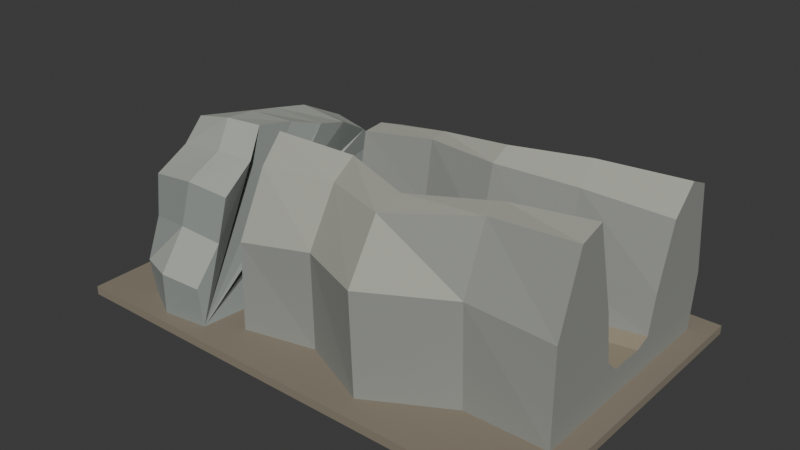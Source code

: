 # Source: source.blend  (saved by Blender 4.3.34; exported with 4.5.12 LTS)
import bpy
from mathutils import Matrix  # noqa: F401  (used for matrix-valued properties, if any)

bpy.ops.wm.read_factory_settings(use_empty=True)
scene = bpy.context.scene
scene.name = 'Scene'

# ---- collections
col_collection = bpy.data.collections.new('Collection'); scene.collection.children.link(col_collection)

# ---- materials (node trees are filled in below, after node groups)
mat_coherentslateside = bpy.data.materials.new('CoherentSlateSide')
mat_coherentslateside.diffuse_color = (0.29, 0.32, 0.3, 1.0)
mat_coherentweatheredupperstone = bpy.data.materials.new('CoherentWeatheredUpperStone')
mat_coherentweatheredupperstone.diffuse_color = (0.42, 0.44, 0.39, 1.0)
mat_coherentshadedunderside = bpy.data.materials.new('CoherentShadedUnderside')
mat_coherentshadedunderside.diffuse_color = (0.23, 0.255, 0.24, 1.0)
mat_facetedgreyrocksides = bpy.data.materials.new('FacetedGreyRockSides')
mat_facetedgreyrocksides.diffuse_color = (0.29, 0.3, 0.275, 1.0)
mat_weatheredrockcrest = bpy.data.materials.new('WeatheredRockCrest')
mat_weatheredrockcrest.diffuse_color = (0.4, 0.405, 0.35, 1.0)
mat_dryearthpassagefloor = bpy.data.materials.new('DryEarthPassageFloor')
mat_dryearthpassagefloor.diffuse_color = (0.31, 0.265, 0.19, 1.0)
mat_sceneonly_dryearthsupport = bpy.data.materials.new('SceneOnly_DryEarthSupport')
mat_sceneonly_dryearthsupport.diffuse_color = (0.25, 0.215, 0.16, 1.0)

# ---- material node trees
mat_coherentslateside.use_nodes = True; mat_coherentslateside.node_tree.nodes.clear()
_N = mat_coherentslateside.node_tree.nodes; _L = mat_coherentslateside.node_tree.links
n0 = _N.new('ShaderNodeBsdfPrincipled'); n0.name = 'Principled BSDF'; n0.location = (10, 300)
n0.inputs[0].default_value = (0.29, 0.32, 0.3, 1.0)
n0.inputs[2].default_value = 0.96
n1 = _N.new('ShaderNodeOutputMaterial'); n1.name = 'Material Output'; n1.location = (300, 300)
_L.new(n0.outputs[0], n1.inputs[0])
n1.is_active_output = True
mat_coherentweatheredupperstone.use_nodes = True; mat_coherentweatheredupperstone.node_tree.nodes.clear()
_N = mat_coherentweatheredupperstone.node_tree.nodes; _L = mat_coherentweatheredupperstone.node_tree.links
n0 = _N.new('ShaderNodeBsdfPrincipled'); n0.name = 'Principled BSDF'; n0.location = (10, 300)
n0.inputs[0].default_value = (0.42, 0.44, 0.39, 1.0)
n0.inputs[2].default_value = 0.95
n1 = _N.new('ShaderNodeOutputMaterial'); n1.name = 'Material Output'; n1.location = (300, 300)
_L.new(n0.outputs[0], n1.inputs[0])
n1.is_active_output = True
mat_coherentshadedunderside.use_nodes = True; mat_coherentshadedunderside.node_tree.nodes.clear()
_N = mat_coherentshadedunderside.node_tree.nodes; _L = mat_coherentshadedunderside.node_tree.links
n0 = _N.new('ShaderNodeBsdfPrincipled'); n0.name = 'Principled BSDF'; n0.location = (10, 300)
n0.inputs[0].default_value = (0.23, 0.255, 0.24, 1.0)
n0.inputs[2].default_value = 0.98
n1 = _N.new('ShaderNodeOutputMaterial'); n1.name = 'Material Output'; n1.location = (300, 300)
_L.new(n0.outputs[0], n1.inputs[0])
n1.is_active_output = True
mat_facetedgreyrocksides.use_nodes = True; mat_facetedgreyrocksides.node_tree.nodes.clear()
_N = mat_facetedgreyrocksides.node_tree.nodes; _L = mat_facetedgreyrocksides.node_tree.links
n0 = _N.new('ShaderNodeBsdfPrincipled'); n0.name = 'Principled BSDF'; n0.location = (10, 300)
n0.inputs[0].default_value = (0.29, 0.3, 0.275, 1.0)
n0.inputs[2].default_value = 0.98
n1 = _N.new('ShaderNodeOutputMaterial'); n1.name = 'Material Output'; n1.location = (300, 300)
_L.new(n0.outputs[0], n1.inputs[0])
n1.is_active_output = True
mat_weatheredrockcrest.use_nodes = True; mat_weatheredrockcrest.node_tree.nodes.clear()
_N = mat_weatheredrockcrest.node_tree.nodes; _L = mat_weatheredrockcrest.node_tree.links
n0 = _N.new('ShaderNodeBsdfPrincipled'); n0.name = 'Principled BSDF'; n0.location = (10, 300)
n0.inputs[0].default_value = (0.4, 0.405, 0.35, 1.0)
n0.inputs[2].default_value = 0.97
n1 = _N.new('ShaderNodeOutputMaterial'); n1.name = 'Material Output'; n1.location = (300, 300)
_L.new(n0.outputs[0], n1.inputs[0])
n1.is_active_output = True
mat_dryearthpassagefloor.use_nodes = True; mat_dryearthpassagefloor.node_tree.nodes.clear()
_N = mat_dryearthpassagefloor.node_tree.nodes; _L = mat_dryearthpassagefloor.node_tree.links
n0 = _N.new('ShaderNodeBsdfPrincipled'); n0.name = 'Principled BSDF'; n0.location = (10, 300)
n0.inputs[0].default_value = (0.31, 0.265, 0.19, 1.0)
n0.inputs[2].default_value = 1.0
n1 = _N.new('ShaderNodeOutputMaterial'); n1.name = 'Material Output'; n1.location = (300, 300)
_L.new(n0.outputs[0], n1.inputs[0])
n1.is_active_output = True
mat_sceneonly_dryearthsupport.use_nodes = True; mat_sceneonly_dryearthsupport.node_tree.nodes.clear()
_N = mat_sceneonly_dryearthsupport.node_tree.nodes; _L = mat_sceneonly_dryearthsupport.node_tree.links
n0 = _N.new('ShaderNodeBsdfPrincipled'); n0.name = 'Principled BSDF'; n0.location = (10, 300)
n0.inputs[0].default_value = (0.25, 0.215, 0.16, 1.0)
n0.inputs[2].default_value = 0.96
n1 = _N.new('ShaderNodeOutputMaterial'); n1.name = 'Material Output'; n1.location = (300, 300)
_L.new(n0.outputs[0], n1.inputs[0])
n1.is_active_output = True

# ---- world
world_world = bpy.data.worlds.new('World'); scene.world = world_world
world_world.use_nodes = True; world_world.node_tree.nodes.clear()
_N = world_world.node_tree.nodes; _L = world_world.node_tree.links
n0 = _N.new('ShaderNodeOutputWorld'); n0.name = 'World Output'; n0.location = (300, 300)
n1 = _N.new('ShaderNodeBackground'); n1.name = 'Background'; n1.location = (10, 300)
n1.inputs[0].default_value = (0.05088, 0.05088, 0.05088, 1.0)
_L.new(n1.outputs[0], n0.inputs[0])
n0.is_active_output = True
world_world.color = (0.05088, 0.05088, 0.05088)
world_world.sun_shadow_jitter_overblur = 0.0

# ---- meshes
me_arch__wholeasymmetricrockbridge = bpy.data.meshes.new('arch__WholeAsymmetricRockBridge')
me_arch__wholeasymmetricrockbridge.from_pydata([(-1.548, -1.952, 0.12), (-1.467, -1.172, 0.12), (-1.57, -1.172, 0.55), (-1.509, -1.012, 0.97), (-1.566, 0.7481, 0.67), (-1.45, 0.8081, 0.12), (-1.363, 1.578, 0.12), (-1.524, 0.4681, 1.08), (-1.443, 1.758, 0.74), (-1.392, -0.05192, 1.46), (-1.563, 1.328, 1.56), (-1.53, 1.068, 1.83), (-1.381, -0.6419, 1.36), (-1.397, 0.5181, 2.14), (-1.377, 0.07808, 2.26), (-1.502, -0.3219, 2.38), (-1.572, -0.8019, 2.46), (-1.475, -1.072, 2.1), (-1.366, -1.602, 1.83), (-1.42, -1.722, 1.24), (-1.55, -2.012, 0.68), (-2.816, -1.051, 0.5113), (-2.747, -1.051, 0.12), (-2.658, -1.784, 0.12), (-2.836, -0.9003, 0.8935), (-2.804, 1.534, 0.12), (-2.73, 0.8105, 0.12), (-2.669, 0.7541, 0.6205), (-2.663, 0.4909, 0.9936), (-2.837, 1.703, 0.6842), (-2.807, 1.299, 1.43), (-2.718, 0.002075, 1.339), (-2.734, 1.055, 1.676), (-2.671, 0.5379, 1.958), (-2.793, -0.5525, 1.248), (-2.662, 0.1243, 2.067), (-2.714, -0.2517, 2.177), (-2.789, -0.7029, 2.249), (-2.835, -0.9567, 1.922), (-2.752, -1.568, 1.139), (-2.819, -1.455, 1.676), (-2.682, -1.84, 0.6296), (-2.145, -1.175, 0.5636), (-2.177, -1.208, 0.12), (-2.174, 0.8158, 0.12), (-2.161, 0.7351, 0.6653), (-2.052, 1.863, 0.7537), (-2.124, 1.647, 0.12), (-2.069, -1.736, 1.272), (-2.02, -1.611, 1.849), (-2.177, -2.036, 0.12), (-2.141, -2.063, 0.7019), (-2.018, 1.424, 1.612), (-2.049, 1.133, 1.898), (-2.12, 0.5284, 2.201), (-2.173, 0.04591, 2.289), (-2.164, -0.3702, 2.374), (-2.1, -0.8429, 2.437), (-2.035, -1.087, 2.091), (-2.073, -0.9971, 1.004), (-2.022, -0.6297, 1.404), (-2.032, -0.05285, 1.487), (-2.096, 0.4543, 1.083)], [], [(0, 1, 2), (0, 2, 3), (4, 5, 6), (7, 6, 8), (9, 8, 10), (9, 10, 11), (12, 11, 13), (12, 13, 14), (0, 12, 14), (0, 14, 15), (0, 15, 16), (0, 16, 17), (17, 18, 19), (0, 17, 19), (19, 20, 0), (21, 22, 23), (24, 21, 23), (25, 26, 27), (25, 27, 28), (29, 25, 28), (30, 29, 31), (32, 30, 31), (33, 32, 34), (35, 33, 34), (36, 35, 23), (37, 36, 23), (38, 37, 23), (39, 40, 38), (39, 38, 23), (23, 41, 39), (1, 42, 2), (1, 43, 42), (4, 44, 5), (4, 45, 44), (6, 46, 8), (6, 47, 46), (18, 48, 19), (18, 49, 48), (20, 50, 0), (20, 51, 50), (43, 21, 42), (43, 22, 21), (45, 26, 44), (45, 27, 26), (47, 29, 46), (47, 25, 29), (49, 39, 48), (49, 40, 39), (48, 39, 41), (51, 23, 50), (51, 41, 23), (12, 9, 11), (34, 24, 23), (35, 34, 23), (8, 52, 10), (8, 46, 52), (10, 53, 11), (10, 52, 53), (11, 54, 13), (11, 53, 54), (13, 55, 14), (13, 54, 55), (14, 56, 15), (14, 55, 56), (15, 57, 16), (15, 56, 57), (16, 58, 17), (16, 57, 58), (17, 49, 18), (17, 58, 49), (19, 51, 20), (19, 48, 51), (46, 30, 52), (46, 29, 30), (52, 32, 53), (52, 30, 32), (53, 33, 54), (53, 32, 33), (54, 35, 55), (54, 33, 35), (55, 36, 56), (55, 35, 36), (56, 37, 57), (56, 36, 37), (57, 38, 58), (57, 37, 38), (58, 40, 49), (58, 38, 40), (48, 41, 51), (0, 3, 12), (7, 4, 6), (9, 7, 8), (29, 28, 31), (32, 31, 34), (2, 59, 3), (2, 42, 59), (3, 60, 12), (3, 59, 60), (12, 61, 9), (12, 60, 61), (9, 62, 7), (9, 61, 62), (7, 45, 4), (7, 62, 45), (5, 47, 6), (5, 44, 47), (0, 43, 1), (0, 50, 43), (42, 24, 59), (42, 21, 24), (59, 34, 60), (59, 24, 34), (60, 31, 61), (60, 34, 31), (61, 28, 62), (61, 31, 28), (62, 27, 45), (62, 28, 27), (44, 25, 47), (44, 26, 25), (50, 22, 43), (50, 23, 22)])
me_arch__wholeasymmetricrockbridge.polygons.foreach_set('material_index', [0, 0, 0, 0, 0, 0, 0, 0, 0, 0, 0, 0, 0, 0, 0, 0, 0, 0, 0, 0, 0, 0, 0, 0, 0, 0, 0, 0, 0, 0, 0, 0, 0, 0, 0, 0, 0, 0, 0, 0, 0, 0, 0, 0, 0, 0, 0, 0, 0, 0, 0, 1, 1, 1, 1, 1, 1, 1, 1, 1, 1, 1, 1, 1, 1, 1, 1, 1, 1, 1, 1, 1, 1, 1, 1, 1, 1, 1, 1, 1, 1, 1, 1, 1, 1, 1, 1, 1, 1, 2, 2, 2, 2, 2, 2, 2, 2, 2, 2, 2, 2, 2, 2, 2, 2, 2, 2, 2, 2, 2, 2, 2, 2, 2, 2, 2, 2, 2, 2, 2, 2, 2])
me_arch__wholeasymmetricrockbridge.materials.append(mat_coherentslateside)
me_arch__wholeasymmetricrockbridge.materials.append(mat_coherentweatheredupperstone)
me_arch__wholeasymmetricrockbridge.materials.append(mat_coherentshadedunderside)
me_arch__wholeasymmetricrockbridge.materials.append(mat_facetedgreyrocksides)
me_arch__wholeasymmetricrockbridge.materials.append(mat_weatheredrockcrest)
me_arch__wholeasymmetricrockbridge.materials.append(mat_dryearthpassagefloor)
me_arch__wholeasymmetricrockbridge.materials.append(mat_sceneonly_dryearthsupport)
me_arch__wholeasymmetricrockbridge.update()
me_ravine__wholecontinuousdryrockravine = bpy.data.meshes.new('ravine__WholeContinuousDryRockRavine')
me_ravine__wholecontinuousdryrockravine.from_pydata([(-1.11, 1.347, 1.924), (-1.11, 1.64, 0.9922), (-1.11, 1.447, 0.12), (-1.11, 0.9452, 2.076), (-1.11, 0.6312, 2.05), (-1.11, 0.4973, 1.34), (-1.11, 0.347, 0.42), (-1.11, 0.127, 0.34), (-1.11, -1.673, 0.12), (-1.11, -0.373, 0.34), (-1.11, -1.643, 1.335), (-1.11, -0.553, 0.52), (-1.11, -0.7222, 1.608), (-1.11, -0.9045, 2.535), (-1.11, -1.209, 2.19), (3.11, 1.847, 0.12), (3.11, 1.937, 0.9084), (3.11, 1.771, 2.151), (3.11, 1.47, 2.282), (3.11, 1.12, 1.932), (3.11, 0.8532, 1.071), (3.11, 0.747, 0.56), (3.11, 0.527, 0.48), (3.11, -1.273, 0.12), (3.11, 0.02701, 0.48), (3.11, -1.279, 1.447), (3.11, -0.153, 0.66), (3.11, -0.2672, 1.356), (3.11, -0.5845, 2.568), (3.11, -0.9364, 2.46), (-0.13, 1.521, 0.12), (-0.13, -1.443, 0.12), (-0.13, 1.663, 0.8709), (-0.13, 1.382, 1.881), (-0.13, 0.6579, 1.293), (-0.13, 0.7906, 2.146), (-0.13, 0.476, 0.455), (-0.13, -0.4907, 1.538), (-0.13, -0.379, 0.555), (-0.13, -0.6851, 2.42), (-0.13, -1.464, 1.455), (0.89, 1.453, 0.12), (0.89, -1.885, 0.12), (0.89, 1.563, 0.7868), (0.89, 1.293, 1.943), (0.89, 0.4767, 1.176), (0.89, 0.6769, 2.146), (0.89, 0.2764, 0.49), (0.89, -0.7775, 1.417), (0.89, -0.6866, 0.59), (0.89, -1.053, 2.381), (0.89, -1.937, 1.548), (1.97, 1.56, 0.12), (1.97, -1.279, 0.12), (1.97, 1.623, 0.8035), (1.97, 1.443, 2.064), (1.97, 0.7043, 1.077), (1.97, 0.9244, 2.051), (1.97, 0.5592, 0.525), (1.97, -0.3264, 1.335), (1.97, -0.2598, 0.625), (1.97, -0.6077, 2.447), (0.89, -1.469, 2.299), (1.97, -1.326, 1.544), (1.97, -0.9694, 2.415), (-0.13, 1.046, 2.174), (-0.13, -1.026, 2.199), (0.89, 0.9644, 2.292), (1.97, 1.192, 2.34), (-0.13, 0.267, 0.375), (-0.13, -0.208, 0.375), (0.89, 0.04101, 0.41), (0.89, -0.494, 0.41), (1.97, 0.359, 0.445), (1.97, -0.09599, 0.445)], [], [(0, 1, 2), (3, 0, 2), (4, 3, 2), (5, 4, 2), (6, 5, 2), (7, 6, 2), (7, 2, 8), (9, 7, 8), (9, 8, 10), (11, 9, 10), (12, 11, 10), (13, 12, 10), (10, 14, 13), (15, 16, 17), (15, 17, 18), (15, 18, 19), (15, 19, 20), (15, 20, 21), (15, 21, 22), (23, 15, 22), (23, 22, 24), (25, 23, 24), (25, 24, 26), (25, 26, 27), (25, 27, 28), (28, 29, 25), (8, 2, 30), (8, 30, 31), (2, 1, 32), (2, 32, 30), (1, 0, 33), (1, 33, 32), (4, 5, 34), (4, 34, 35), (5, 6, 36), (5, 36, 34), (11, 12, 37), (11, 37, 38), (12, 13, 39), (12, 39, 37), (10, 8, 31), (10, 31, 40), (31, 30, 41), (31, 41, 42), (30, 32, 43), (30, 43, 41), (32, 33, 44), (32, 44, 43), (35, 34, 45), (35, 45, 46), (34, 36, 47), (34, 47, 45), (38, 37, 48), (38, 48, 49), (37, 39, 50), (37, 50, 48), (40, 31, 42), (40, 42, 51), (42, 41, 52), (42, 52, 53), (41, 43, 54), (41, 54, 52), (43, 44, 55), (43, 55, 54), (46, 45, 56), (46, 56, 57), (45, 47, 58), (45, 58, 56), (49, 48, 59), (49, 59, 60), (48, 50, 61), (48, 61, 59), (62, 63, 64), (51, 42, 53), (51, 53, 63), (53, 52, 15), (53, 15, 23), (52, 54, 16), (52, 16, 15), (54, 55, 17), (54, 17, 16), (57, 56, 20), (57, 20, 19), (56, 58, 21), (56, 21, 20), (60, 59, 27), (60, 27, 26), (59, 61, 28), (59, 28, 27), (64, 63, 25), (64, 25, 29), (63, 53, 23), (63, 23, 25), (0, 3, 65), (0, 65, 33), (3, 4, 35), (3, 35, 65), (13, 14, 66), (13, 66, 39), (14, 10, 40), (14, 40, 66), (33, 65, 67), (33, 67, 44), (65, 35, 46), (65, 46, 67), (39, 66, 62), (39, 62, 50), (66, 40, 51), (66, 51, 62), (44, 67, 68), (44, 68, 55), (67, 46, 57), (67, 57, 68), (50, 62, 64), (50, 64, 61), (62, 51, 63), (55, 68, 18), (55, 18, 17), (68, 57, 19), (68, 19, 18), (61, 64, 29), (61, 29, 28), (6, 7, 69), (6, 69, 36), (7, 9, 70), (7, 70, 69), (9, 11, 38), (9, 38, 70), (36, 69, 71), (36, 71, 47), (69, 70, 72), (69, 72, 71), (70, 38, 49), (70, 49, 72), (47, 71, 73), (47, 73, 58), (71, 72, 74), (71, 74, 73), (72, 49, 60), (72, 60, 74), (58, 73, 22), (58, 22, 21), (73, 74, 24), (73, 24, 22), (74, 60, 26), (74, 26, 24)])
me_ravine__wholecontinuousdryrockravine.polygons.foreach_set('material_index', [3, 3, 3, 3, 3, 3, 3, 3, 3, 3, 3, 3, 3, 3, 3, 3, 3, 3, 3, 3, 3, 3, 3, 3, 3, 3, 3, 3, 3, 3, 3, 3, 3, 3, 3, 3, 3, 3, 3, 3, 3, 3, 3, 3, 3, 3, 3, 3, 3, 3, 3, 3, 3, 3, 3, 3, 3, 3, 3, 3, 3, 3, 3, 3, 3, 3, 3, 3, 3, 3, 3, 3, 3, 3, 3, 3, 3, 3, 3, 3, 3, 3, 3, 3, 3, 3, 3, 3, 3, 3, 3, 3, 3, 4, 4, 4, 4, 4, 4, 4, 4, 4, 4, 4, 4, 4, 4, 4, 4, 4, 4, 4, 4, 4, 4, 4, 4, 4, 4, 4, 4, 4, 5, 5, 5, 5, 5, 5, 5, 5, 5, 5, 5, 5, 5, 5, 5, 5, 5, 5, 5, 5, 5, 5, 5, 5])
me_ravine__wholecontinuousdryrockravine.materials.append(mat_coherentslateside)
me_ravine__wholecontinuousdryrockravine.materials.append(mat_coherentweatheredupperstone)
me_ravine__wholecontinuousdryrockravine.materials.append(mat_coherentshadedunderside)
me_ravine__wholecontinuousdryrockravine.materials.append(mat_facetedgreyrocksides)
me_ravine__wholecontinuousdryrockravine.materials.append(mat_weatheredrockcrest)
me_ravine__wholecontinuousdryrockravine.materials.append(mat_dryearthpassagefloor)
me_ravine__wholecontinuousdryrockravine.materials.append(mat_sceneonly_dryearthsupport)
me_ravine__wholecontinuousdryrockravine.update()
me_sceneonly_continuousfloor = bpy.data.meshes.new('SceneOnly_ContinuousFloor')
me_sceneonly_continuousfloor.from_pydata([(-3.4, -2.2, 0.0), (3.4, -2.2, 0.0), (-3.4, 2.2, 0.0), (3.4, 2.2, 0.0), (-3.4, -2.2, 0.12), (3.4, -2.2, 0.12), (-3.4, 2.2, 0.12), (3.4, 2.2, 0.12)], [], [(0, 2, 3, 1), (4, 5, 7, 6), (0, 1, 5, 4), (2, 6, 7, 3), (0, 4, 6, 2), (1, 3, 7, 5)])
me_sceneonly_continuousfloor.polygons.foreach_set('material_index', [6, 6, 6, 6, 6, 6])
me_sceneonly_continuousfloor.materials.append(mat_coherentslateside)
me_sceneonly_continuousfloor.materials.append(mat_coherentweatheredupperstone)
me_sceneonly_continuousfloor.materials.append(mat_coherentshadedunderside)
me_sceneonly_continuousfloor.materials.append(mat_facetedgreyrocksides)
me_sceneonly_continuousfloor.materials.append(mat_weatheredrockcrest)
me_sceneonly_continuousfloor.materials.append(mat_dryearthpassagefloor)
me_sceneonly_continuousfloor.materials.append(mat_sceneonly_dryearthsupport)
me_sceneonly_continuousfloor.update()

# ---- objects
ob_onerockarchravineentryscene = bpy.data.objects.new('OneRockArchRavineEntryScene', None)
ob_arch__wholeasymmetricrockbridge = bpy.data.objects.new('arch__WholeAsymmetricRockBridge', me_arch__wholeasymmetricrockbridge)
ob_ravine__wholecontinuousdryrockravine = bpy.data.objects.new('ravine__WholeContinuousDryRockRavine', me_ravine__wholecontinuousdryrockravine)
ob_sceneonly_continuousfloor = bpy.data.objects.new('SceneOnly_ContinuousFloor', me_sceneonly_continuousfloor)

# ---- transforms, parenting, visibility, modifiers, constraints
ob_onerockarchravineentryscene.location = (0.0, 0.0, 0.0)
ob_arch__wholeasymmetricrockbridge.parent = ob_onerockarchravineentryscene
ob_arch__wholeasymmetricrockbridge.location = (0.0, 0.0, 0.0)
ob_ravine__wholecontinuousdryrockravine.parent = ob_onerockarchravineentryscene
ob_ravine__wholecontinuousdryrockravine.location = (0.0, 0.0, 0.0)
ob_sceneonly_continuousfloor.parent = ob_onerockarchravineentryscene
ob_sceneonly_continuousfloor.location = (0.0, 0.0, 0.0)

# ---- collection membership
scene.collection.objects.link(ob_onerockarchravineentryscene)
scene.collection.objects.link(ob_arch__wholeasymmetricrockbridge)
scene.collection.objects.link(ob_ravine__wholecontinuousdryrockravine)
scene.collection.objects.link(ob_sceneonly_continuousfloor)

# ---- scene / render settings (as saved in the file)
scene.frame_start = 1; scene.frame_end = 250; scene.frame_set(1)
scene.render.engine = 'CYCLES'
scene.render.use_compositing = False
scene.cycles.use_denoising = False
scene.cycles.samples = 128
scene.cycles.use_adaptive_sampling = False
scene.cycles.seed = 17
bpy.context.view_layer.update()

# ---- added for rendering (the .blend has no active camera and no usable light): camera, sun
cam_auto = bpy.data.cameras.new('AutoCamera')
cam_auto.lens = 50.0
cam_auto.sensor_width = 36.0
cam_auto.clip_end = 1000.0
ob_auto_camera = bpy.data.objects.new('AutoCamera', cam_auto)
scene.collection.objects.link(ob_auto_camera)
ob_auto_camera.location = (7.86141, -9.4337, 7.57316)
ob_auto_camera.rotation_euler = (1.09748, -7.21219e-08, 0.694738)
scene.camera = ob_auto_camera
light_auto_sun = bpy.data.lights.new('AutoSun', 'SUN')
light_auto_sun.energy = 3.0
light_auto_sun.angle = 0.0523599
ob_auto_sun = bpy.data.objects.new('AutoSun', light_auto_sun)
scene.collection.objects.link(ob_auto_sun)
ob_auto_sun.rotation_euler = (0.872665, 0.174533, 0.523599)
bpy.context.view_layer.update()
